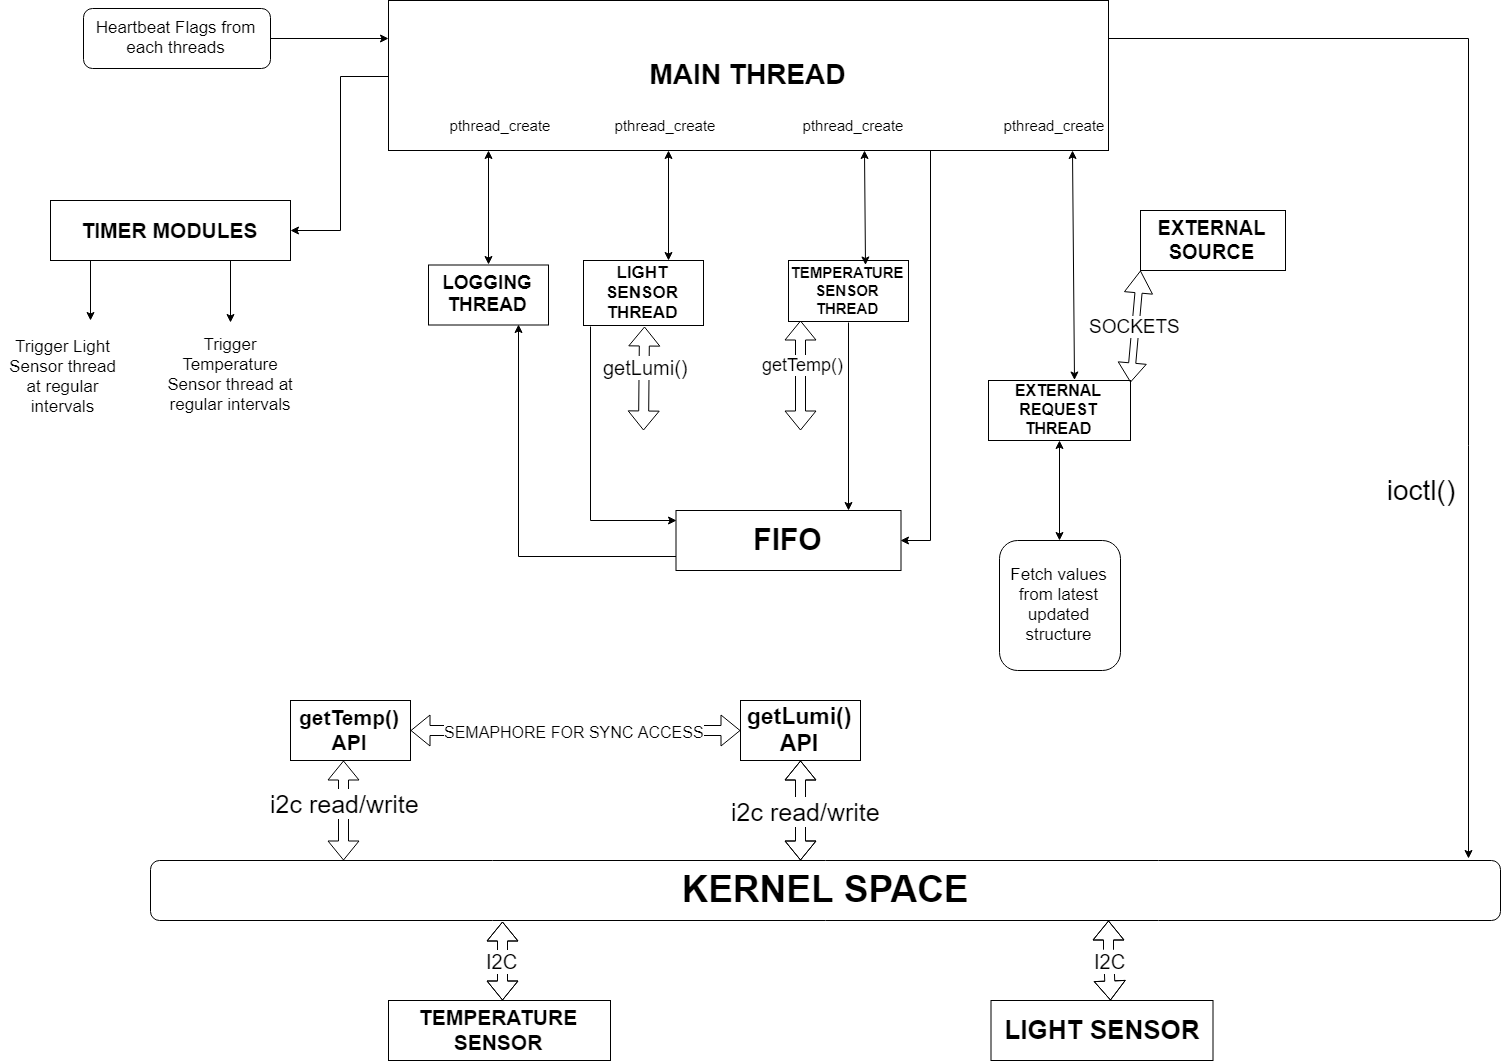

The diagram above was exported from draw.io. Its source (the exported page's mxGraphModel, read from the mxfile embedded in the PNG):
<mxGraphModel dx="2020" dy="1066" grid="1" gridSize="10" guides="1" tooltips="1" connect="1" arrows="1" fold="1" page="1" pageScale="1" pageWidth="850" pageHeight="1100" math="0" shadow="0">
  <root>
    <mxCell id="0" />
    <mxCell id="1" parent="0" />
    <mxCell id="jywIjg5ao8TXoz7_xkAe-122" style="edgeStyle=orthogonalEdgeStyle;rounded=0;orthogonalLoop=1;jettySize=auto;html=1;entryX=1;entryY=0.5;entryDx=0;entryDy=0;" parent="1" source="jywIjg5ao8TXoz7_xkAe-2" target="jywIjg5ao8TXoz7_xkAe-117" edge="1">
      <mxGeometry relative="1" as="geometry" />
    </mxCell>
    <mxCell id="jywIjg5ao8TXoz7_xkAe-144" style="edgeStyle=orthogonalEdgeStyle;rounded=0;orthogonalLoop=1;jettySize=auto;html=1;exitX=1;exitY=0.25;exitDx=0;exitDy=0;entryX=0.977;entryY=-0.05;entryDx=0;entryDy=0;entryPerimeter=0;" parent="1" source="jywIjg5ao8TXoz7_xkAe-2" target="jywIjg5ao8TXoz7_xkAe-38" edge="1">
      <mxGeometry relative="1" as="geometry" />
    </mxCell>
    <mxCell id="oMUZ4mXFh0geX07osctl-1" style="edgeStyle=orthogonalEdgeStyle;rounded=0;orthogonalLoop=1;jettySize=auto;html=1;exitX=0.75;exitY=1;exitDx=0;exitDy=0;entryX=1;entryY=0.5;entryDx=0;entryDy=0;" edge="1" parent="1" source="jywIjg5ao8TXoz7_xkAe-2" target="jywIjg5ao8TXoz7_xkAe-11">
      <mxGeometry relative="1" as="geometry">
        <Array as="points">
          <mxPoint x="959" y="560" />
        </Array>
      </mxGeometry>
    </mxCell>
    <mxCell id="jywIjg5ao8TXoz7_xkAe-2" value="&lt;font style=&quot;font-size: 28px&quot;&gt;&lt;b&gt;MAIN THREAD&lt;/b&gt;&lt;/font&gt;" style="rounded=0;whiteSpace=wrap;html=1;" parent="1" vertex="1">
      <mxGeometry x="418" y="20" width="720" height="150" as="geometry" />
    </mxCell>
    <mxCell id="jywIjg5ao8TXoz7_xkAe-4" value="&lt;font style=&quot;font-size: 19px&quot;&gt;&lt;b&gt;LOGGING THREAD&lt;/b&gt;&lt;/font&gt;&lt;br&gt;" style="rounded=0;whiteSpace=wrap;html=1;" parent="1" vertex="1">
      <mxGeometry x="458" y="284.5" width="120" height="60" as="geometry" />
    </mxCell>
    <mxCell id="jywIjg5ao8TXoz7_xkAe-134" style="edgeStyle=orthogonalEdgeStyle;rounded=0;orthogonalLoop=1;jettySize=auto;html=1;entryX=0;entryY=0.167;entryDx=0;entryDy=0;entryPerimeter=0;" parent="1" target="jywIjg5ao8TXoz7_xkAe-11" edge="1">
      <mxGeometry relative="1" as="geometry">
        <mxPoint x="620" y="345" as="sourcePoint" />
        <Array as="points">
          <mxPoint x="620" y="345" />
          <mxPoint x="620" y="540" />
        </Array>
      </mxGeometry>
    </mxCell>
    <mxCell id="jywIjg5ao8TXoz7_xkAe-5" value="&lt;font style=&quot;font-size: 17px&quot;&gt;&lt;b&gt;LIGHT SENSOR THREAD&lt;/b&gt;&lt;/font&gt;&lt;br&gt;" style="rounded=0;whiteSpace=wrap;html=1;" parent="1" vertex="1">
      <mxGeometry x="613" y="280" width="120" height="65" as="geometry" />
    </mxCell>
    <mxCell id="jywIjg5ao8TXoz7_xkAe-135" style="edgeStyle=orthogonalEdgeStyle;rounded=0;orthogonalLoop=1;jettySize=auto;html=1;exitX=0.5;exitY=1;exitDx=0;exitDy=0;" parent="1" source="jywIjg5ao8TXoz7_xkAe-6" edge="1">
      <mxGeometry relative="1" as="geometry">
        <mxPoint x="878" y="530" as="targetPoint" />
        <Array as="points">
          <mxPoint x="878" y="530" />
        </Array>
      </mxGeometry>
    </mxCell>
    <mxCell id="jywIjg5ao8TXoz7_xkAe-6" value="&lt;font style=&quot;font-size: 15px&quot;&gt;&lt;b&gt;TEMPERATURE SENSOR THREAD&lt;/b&gt;&lt;/font&gt;&lt;br&gt;" style="rounded=0;whiteSpace=wrap;html=1;" parent="1" vertex="1">
      <mxGeometry x="818" y="280" width="120" height="61" as="geometry" />
    </mxCell>
    <mxCell id="jywIjg5ao8TXoz7_xkAe-7" value="&lt;font style=&quot;font-size: 16px&quot;&gt;&lt;b&gt;EXTERNAL REQUEST THREAD&lt;/b&gt;&lt;/font&gt;&lt;br&gt;" style="rounded=0;whiteSpace=wrap;html=1;" parent="1" vertex="1">
      <mxGeometry x="1018" y="400" width="142" height="60" as="geometry" />
    </mxCell>
    <mxCell id="jywIjg5ao8TXoz7_xkAe-136" style="edgeStyle=orthogonalEdgeStyle;rounded=0;orthogonalLoop=1;jettySize=auto;html=1;exitX=0;exitY=0.75;exitDx=0;exitDy=0;entryX=0.75;entryY=1;entryDx=0;entryDy=0;" parent="1" source="jywIjg5ao8TXoz7_xkAe-11" target="jywIjg5ao8TXoz7_xkAe-4" edge="1">
      <mxGeometry relative="1" as="geometry" />
    </mxCell>
    <mxCell id="jywIjg5ao8TXoz7_xkAe-11" value="&lt;font style=&quot;font-size: 30px&quot;&gt;&lt;b&gt;FIFO&lt;/b&gt;&lt;/font&gt;&lt;br&gt;" style="rounded=0;whiteSpace=wrap;html=1;" parent="1" vertex="1">
      <mxGeometry x="705.5" y="530" width="225" height="60" as="geometry" />
    </mxCell>
    <mxCell id="jywIjg5ao8TXoz7_xkAe-14" value="&lt;font style=&quot;font-size: 20px&quot;&gt;&lt;b&gt;EXTERNAL SOURCE&lt;/b&gt;&lt;/font&gt;" style="rounded=0;whiteSpace=wrap;html=1;" parent="1" vertex="1">
      <mxGeometry x="1170" y="230" width="145" height="60" as="geometry" />
    </mxCell>
    <mxCell id="jywIjg5ao8TXoz7_xkAe-15" value="&lt;font style=&quot;font-size: 19px&quot;&gt;SOCKETS&lt;/font&gt;&lt;br&gt;" style="shape=flexArrow;endArrow=classic;startArrow=classic;html=1;width=7.142857142857143;endSize=7.000000000000001;exitX=1.006;exitY=0.029;exitDx=0;exitDy=0;exitPerimeter=0;entryX=0.005;entryY=1.001;entryDx=0;entryDy=0;entryPerimeter=0;" parent="1" source="jywIjg5ao8TXoz7_xkAe-7" target="jywIjg5ao8TXoz7_xkAe-14" edge="1">
      <mxGeometry width="50" height="50" relative="1" as="geometry">
        <mxPoint x="1138" y="409.5" as="sourcePoint" />
        <mxPoint x="1210" y="340.5" as="targetPoint" />
      </mxGeometry>
    </mxCell>
    <mxCell id="jywIjg5ao8TXoz7_xkAe-23" value="" style="endArrow=classic;startArrow=classic;html=1;exitX=0.5;exitY=0;exitDx=0;exitDy=0;entryX=0.138;entryY=1;entryDx=0;entryDy=0;entryPerimeter=0;" parent="1" source="jywIjg5ao8TXoz7_xkAe-4" target="jywIjg5ao8TXoz7_xkAe-2" edge="1">
      <mxGeometry width="50" height="50" relative="1" as="geometry">
        <mxPoint x="519.5714285714287" y="399.6428571428572" as="sourcePoint" />
        <mxPoint x="517" y="190" as="targetPoint" />
      </mxGeometry>
    </mxCell>
    <mxCell id="jywIjg5ao8TXoz7_xkAe-24" value="&lt;font style=&quot;font-size: 15px&quot;&gt;pthread_create&lt;/font&gt;&lt;br&gt;" style="text;html=1;strokeColor=none;fillColor=none;align=center;verticalAlign=middle;whiteSpace=wrap;rounded=0;" parent="1" vertex="1">
      <mxGeometry x="481" y="120" width="96" height="50" as="geometry" />
    </mxCell>
    <mxCell id="jywIjg5ao8TXoz7_xkAe-32" value="" style="shape=flexArrow;endArrow=classic;startArrow=classic;html=1;" parent="1" edge="1">
      <mxGeometry width="50" height="50" relative="1" as="geometry">
        <mxPoint x="830" y="450" as="sourcePoint" />
        <mxPoint x="830" y="340" as="targetPoint" />
        <Array as="points" />
      </mxGeometry>
    </mxCell>
    <mxCell id="jywIjg5ao8TXoz7_xkAe-33" value="&lt;font style=&quot;font-size: 18px&quot;&gt;getTemp()&lt;/font&gt;&lt;br&gt;" style="text;html=1;resizable=0;points=[];align=center;verticalAlign=middle;labelBackgroundColor=#ffffff;" parent="jywIjg5ao8TXoz7_xkAe-32" vertex="1" connectable="0">
      <mxGeometry x="0.212" y="-1" relative="1" as="geometry">
        <mxPoint as="offset" />
      </mxGeometry>
    </mxCell>
    <mxCell id="jywIjg5ao8TXoz7_xkAe-34" value="&lt;font style=&quot;font-size: 21px&quot;&gt;&lt;b&gt;getTemp() API&lt;/b&gt;&lt;/font&gt;" style="rounded=0;whiteSpace=wrap;html=1;" parent="1" vertex="1">
      <mxGeometry x="320" y="720" width="120" height="60" as="geometry" />
    </mxCell>
    <mxCell id="jywIjg5ao8TXoz7_xkAe-35" value="" style="shape=flexArrow;endArrow=classic;startArrow=classic;html=1;" parent="1" edge="1">
      <mxGeometry width="50" height="50" relative="1" as="geometry">
        <mxPoint x="373" y="880" as="sourcePoint" />
        <mxPoint x="373" y="780" as="targetPoint" />
      </mxGeometry>
    </mxCell>
    <mxCell id="jywIjg5ao8TXoz7_xkAe-36" value="&lt;font style=&quot;font-size: 25px&quot;&gt;i2c read/write&lt;/font&gt;&lt;br&gt;" style="text;html=1;resizable=0;points=[];align=center;verticalAlign=middle;labelBackgroundColor=#ffffff;" parent="jywIjg5ao8TXoz7_xkAe-35" vertex="1" connectable="0">
      <mxGeometry x="0.164" relative="1" as="geometry">
        <mxPoint as="offset" />
      </mxGeometry>
    </mxCell>
    <mxCell id="jywIjg5ao8TXoz7_xkAe-38" value="&lt;font style=&quot;font-size: 37px&quot;&gt;&lt;b&gt;KERNEL SPACE&lt;/b&gt;&lt;/font&gt;&lt;br&gt;" style="rounded=1;whiteSpace=wrap;html=1;" parent="1" vertex="1">
      <mxGeometry x="180" y="880" width="1350" height="60" as="geometry" />
    </mxCell>
    <mxCell id="jywIjg5ao8TXoz7_xkAe-45" value="" style="shape=flexArrow;endArrow=classic;startArrow=classic;html=1;entryX=0.5;entryY=1;entryDx=0;entryDy=0;" parent="1" target="jywIjg5ao8TXoz7_xkAe-5" edge="1">
      <mxGeometry width="50" height="50" relative="1" as="geometry">
        <mxPoint x="673" y="450" as="sourcePoint" />
        <mxPoint x="758" y="469.5" as="targetPoint" />
        <Array as="points" />
      </mxGeometry>
    </mxCell>
    <mxCell id="jywIjg5ao8TXoz7_xkAe-46" value="&lt;font style=&quot;font-size: 20px&quot;&gt;getLumi()&lt;/font&gt;&lt;br&gt;" style="text;html=1;resizable=0;points=[];align=center;verticalAlign=middle;labelBackgroundColor=#ffffff;" parent="jywIjg5ao8TXoz7_xkAe-45" vertex="1" connectable="0">
      <mxGeometry x="0.212" y="-1" relative="1" as="geometry">
        <mxPoint as="offset" />
      </mxGeometry>
    </mxCell>
    <mxCell id="jywIjg5ao8TXoz7_xkAe-47" value="" style="shape=flexArrow;endArrow=classic;startArrow=classic;html=1;" parent="1" target="jywIjg5ao8TXoz7_xkAe-44" edge="1">
      <mxGeometry width="50" height="50" relative="1" as="geometry">
        <mxPoint x="830" y="880" as="sourcePoint" />
        <mxPoint x="830" y="850" as="targetPoint" />
        <Array as="points">
          <mxPoint x="830" y="820" />
        </Array>
      </mxGeometry>
    </mxCell>
    <mxCell id="k-efb7uWszPXlQaKypOV-1" value="&lt;span&gt;&lt;font style=&quot;font-size: 25px&quot;&gt;i2c read/write&lt;/font&gt;&lt;/span&gt;" style="text;html=1;resizable=0;points=[];align=center;verticalAlign=middle;labelBackgroundColor=#ffffff;" parent="jywIjg5ao8TXoz7_xkAe-47" vertex="1" connectable="0">
      <mxGeometry x="0.2" y="-11" relative="1" as="geometry">
        <mxPoint x="-7" y="10" as="offset" />
      </mxGeometry>
    </mxCell>
    <mxCell id="jywIjg5ao8TXoz7_xkAe-44" value="&lt;font style=&quot;font-size: 23px&quot;&gt;&lt;b&gt;getLumi() API&lt;/b&gt;&lt;/font&gt;" style="rounded=0;whiteSpace=wrap;html=1;" parent="1" vertex="1">
      <mxGeometry x="770" y="720" width="120" height="60" as="geometry" />
    </mxCell>
    <mxCell id="jywIjg5ao8TXoz7_xkAe-99" value="" style="endArrow=classic;startArrow=classic;html=1;entryX=0.389;entryY=1;entryDx=0;entryDy=0;entryPerimeter=0;" parent="1" target="jywIjg5ao8TXoz7_xkAe-2" edge="1">
      <mxGeometry width="50" height="50" relative="1" as="geometry">
        <mxPoint x="698" y="280" as="sourcePoint" />
        <mxPoint x="698" y="281.5" as="targetPoint" />
      </mxGeometry>
    </mxCell>
    <mxCell id="jywIjg5ao8TXoz7_xkAe-100" value="" style="endArrow=classic;startArrow=classic;html=1;exitX=0.5;exitY=0;exitDx=0;exitDy=0;" parent="1" edge="1">
      <mxGeometry width="50" height="50" relative="1" as="geometry">
        <mxPoint x="895" y="284.5" as="sourcePoint" />
        <mxPoint x="894" y="170" as="targetPoint" />
      </mxGeometry>
    </mxCell>
    <mxCell id="jywIjg5ao8TXoz7_xkAe-101" value="" style="endArrow=classic;startArrow=classic;html=1;exitX=0.5;exitY=0;exitDx=0;exitDy=0;entryX=0.951;entryY=1;entryDx=0;entryDy=0;entryPerimeter=0;" parent="1" target="jywIjg5ao8TXoz7_xkAe-2" edge="1">
      <mxGeometry width="50" height="50" relative="1" as="geometry">
        <mxPoint x="1104" y="399.5" as="sourcePoint" />
        <mxPoint x="1103" y="281.5" as="targetPoint" />
      </mxGeometry>
    </mxCell>
    <mxCell id="jywIjg5ao8TXoz7_xkAe-120" style="edgeStyle=orthogonalEdgeStyle;rounded=0;orthogonalLoop=1;jettySize=auto;html=1;exitX=0.25;exitY=1;exitDx=0;exitDy=0;" parent="1" source="jywIjg5ao8TXoz7_xkAe-117" edge="1">
      <mxGeometry relative="1" as="geometry">
        <mxPoint x="120" y="340" as="targetPoint" />
        <Array as="points">
          <mxPoint x="120" y="280" />
          <mxPoint x="120" y="340" />
        </Array>
      </mxGeometry>
    </mxCell>
    <mxCell id="oMUZ4mXFh0geX07osctl-4" style="edgeStyle=orthogonalEdgeStyle;rounded=0;orthogonalLoop=1;jettySize=auto;html=1;exitX=0.75;exitY=1;exitDx=0;exitDy=0;entryX=0.5;entryY=0;entryDx=0;entryDy=0;" edge="1" parent="1" source="jywIjg5ao8TXoz7_xkAe-117" target="jywIjg5ao8TXoz7_xkAe-119">
      <mxGeometry relative="1" as="geometry" />
    </mxCell>
    <mxCell id="jywIjg5ao8TXoz7_xkAe-117" value="&lt;font style=&quot;font-size: 21px&quot;&gt;&lt;b&gt;TIMER MODULES&lt;/b&gt;&lt;/font&gt;&lt;br&gt;" style="rounded=0;whiteSpace=wrap;html=1;" parent="1" vertex="1">
      <mxGeometry x="80" y="220" width="240" height="60" as="geometry" />
    </mxCell>
    <mxCell id="jywIjg5ao8TXoz7_xkAe-118" value="&lt;font style=&quot;font-size: 17px&quot;&gt;Trigger Light Sensor thread at regular intervals&lt;/font&gt;&lt;br&gt;" style="text;html=1;strokeColor=none;fillColor=none;align=center;verticalAlign=middle;whiteSpace=wrap;rounded=0;" parent="1" vertex="1">
      <mxGeometry x="30" y="340" width="125" height="111" as="geometry" />
    </mxCell>
    <mxCell id="jywIjg5ao8TXoz7_xkAe-119" value="&lt;span&gt;&lt;font style=&quot;font-size: 17px&quot;&gt;Trigger Temperature Sensor thread at regular intervals&lt;/font&gt;&lt;/span&gt;&lt;br&gt;" style="text;html=1;strokeColor=none;fillColor=none;align=center;verticalAlign=middle;whiteSpace=wrap;rounded=0;" parent="1" vertex="1">
      <mxGeometry x="195" y="341" width="130" height="106" as="geometry" />
    </mxCell>
    <mxCell id="jywIjg5ao8TXoz7_xkAe-145" value="&lt;font style=&quot;font-size: 28px&quot;&gt;ioctl()&lt;/font&gt;" style="text;html=1;strokeColor=none;fillColor=none;align=center;verticalAlign=middle;whiteSpace=wrap;rounded=0;" parent="1" vertex="1">
      <mxGeometry x="1430" y="500" width="40" height="20" as="geometry" />
    </mxCell>
    <mxCell id="jywIjg5ao8TXoz7_xkAe-146" value="&lt;font style=&quot;font-size: 21px&quot;&gt;&lt;b&gt;TEMPERATURE SENSOR&lt;/b&gt;&lt;/font&gt;" style="rounded=0;whiteSpace=wrap;html=1;" parent="1" vertex="1">
      <mxGeometry x="418" y="1020" width="222" height="60" as="geometry" />
    </mxCell>
    <mxCell id="jywIjg5ao8TXoz7_xkAe-147" value="&lt;font style=&quot;font-size: 26px&quot;&gt;&lt;b&gt;LIGHT SENSOR&lt;/b&gt;&lt;/font&gt;" style="rounded=0;whiteSpace=wrap;html=1;" parent="1" vertex="1">
      <mxGeometry x="1020.5" y="1020" width="222" height="60" as="geometry" />
    </mxCell>
    <mxCell id="jywIjg5ao8TXoz7_xkAe-148" value="" style="shape=flexArrow;endArrow=classic;startArrow=classic;html=1;exitX=0.516;exitY=-0.01;exitDx=0;exitDy=0;exitPerimeter=0;" parent="1" source="jywIjg5ao8TXoz7_xkAe-146" edge="1">
      <mxGeometry width="50" height="50" relative="1" as="geometry">
        <mxPoint x="510" y="1000" as="sourcePoint" />
        <mxPoint x="532" y="941" as="targetPoint" />
        <Array as="points">
          <mxPoint x="532" y="970" />
        </Array>
      </mxGeometry>
    </mxCell>
    <mxCell id="jywIjg5ao8TXoz7_xkAe-150" value="&lt;font style=&quot;font-size: 20px&quot;&gt;I2C&lt;/font&gt;&lt;br&gt;" style="text;html=1;resizable=0;points=[];align=center;verticalAlign=middle;labelBackgroundColor=#ffffff;" parent="jywIjg5ao8TXoz7_xkAe-148" vertex="1" connectable="0">
      <mxGeometry x="0.1521" y="-1" relative="1" as="geometry">
        <mxPoint x="-3" y="5.5" as="offset" />
      </mxGeometry>
    </mxCell>
    <mxCell id="jywIjg5ao8TXoz7_xkAe-151" value="" style="shape=flexArrow;endArrow=classic;startArrow=classic;html=1;exitX=0.535;exitY=-0.014;exitDx=0;exitDy=0;exitPerimeter=0;" parent="1" source="jywIjg5ao8TXoz7_xkAe-147" edge="1">
      <mxGeometry width="50" height="50" relative="1" as="geometry">
        <mxPoint x="1138.4285714285713" y="998.5714285714287" as="sourcePoint" />
        <mxPoint x="1138" y="940" as="targetPoint" />
        <Array as="points">
          <mxPoint x="1138" y="969" />
        </Array>
      </mxGeometry>
    </mxCell>
    <mxCell id="jywIjg5ao8TXoz7_xkAe-152" value="&lt;font style=&quot;font-size: 20px&quot;&gt;I2C&lt;/font&gt;&lt;br&gt;" style="text;html=1;resizable=0;points=[];align=center;verticalAlign=middle;labelBackgroundColor=#ffffff;" parent="jywIjg5ao8TXoz7_xkAe-151" vertex="1" connectable="0">
      <mxGeometry x="0.1521" y="-1" relative="1" as="geometry">
        <mxPoint x="-1" y="6.5" as="offset" />
      </mxGeometry>
    </mxCell>
    <mxCell id="jywIjg5ao8TXoz7_xkAe-162" value="&lt;font style=&quot;font-size: 15px&quot;&gt;pthread_create&lt;/font&gt;&lt;br&gt;" style="text;html=1;strokeColor=none;fillColor=none;align=center;verticalAlign=middle;whiteSpace=wrap;rounded=0;" parent="1" vertex="1">
      <mxGeometry x="646" y="120" width="96" height="50" as="geometry" />
    </mxCell>
    <mxCell id="jywIjg5ao8TXoz7_xkAe-163" value="&lt;font style=&quot;font-size: 15px&quot;&gt;pthread_create&lt;/font&gt;&lt;br&gt;" style="text;html=1;strokeColor=none;fillColor=none;align=center;verticalAlign=middle;whiteSpace=wrap;rounded=0;" parent="1" vertex="1">
      <mxGeometry x="834" y="120" width="96" height="50" as="geometry" />
    </mxCell>
    <mxCell id="jywIjg5ao8TXoz7_xkAe-164" value="&lt;font style=&quot;font-size: 15px&quot;&gt;pthread_create&lt;/font&gt;&lt;br&gt;" style="text;html=1;strokeColor=none;fillColor=none;align=center;verticalAlign=middle;whiteSpace=wrap;rounded=0;" parent="1" vertex="1">
      <mxGeometry x="1035.5" y="120" width="96" height="50" as="geometry" />
    </mxCell>
    <mxCell id="jywIjg5ao8TXoz7_xkAe-167" value="" style="shape=flexArrow;endArrow=classic;startArrow=classic;html=1;exitX=1;exitY=0.5;exitDx=0;exitDy=0;entryX=0;entryY=0.5;entryDx=0;entryDy=0;" parent="1" source="jywIjg5ao8TXoz7_xkAe-34" target="jywIjg5ao8TXoz7_xkAe-44" edge="1">
      <mxGeometry width="50" height="50" relative="1" as="geometry">
        <mxPoint x="550" y="790" as="sourcePoint" />
        <mxPoint x="600" y="740" as="targetPoint" />
      </mxGeometry>
    </mxCell>
    <mxCell id="jywIjg5ao8TXoz7_xkAe-168" value="&lt;font style=&quot;font-size: 16px&quot;&gt;SEMAPHORE FOR SYNC ACCESS&lt;/font&gt;" style="text;html=1;resizable=0;points=[];align=center;verticalAlign=middle;labelBackgroundColor=#ffffff;" parent="jywIjg5ao8TXoz7_xkAe-167" vertex="1" connectable="0">
      <mxGeometry x="-0.1376" relative="1" as="geometry">
        <mxPoint x="20.5" as="offset" />
      </mxGeometry>
    </mxCell>
    <mxCell id="oMUZ4mXFh0geX07osctl-3" style="edgeStyle=orthogonalEdgeStyle;rounded=0;orthogonalLoop=1;jettySize=auto;html=1;entryX=0;entryY=0.25;entryDx=0;entryDy=0;" edge="1" parent="1" source="oMUZ4mXFh0geX07osctl-2" target="jywIjg5ao8TXoz7_xkAe-2">
      <mxGeometry relative="1" as="geometry" />
    </mxCell>
    <mxCell id="oMUZ4mXFh0geX07osctl-2" value="&lt;font style=&quot;font-size: 17px&quot;&gt;Heartbeat Flags from each threads&lt;/font&gt;" style="rounded=1;whiteSpace=wrap;html=1;" vertex="1" parent="1">
      <mxGeometry x="113" y="28" width="187" height="60" as="geometry" />
    </mxCell>
    <mxCell id="oMUZ4mXFh0geX07osctl-5" value="&lt;font style=&quot;font-size: 17px&quot;&gt;Fetch values from latest updated structure&lt;/font&gt;" style="rounded=1;whiteSpace=wrap;html=1;" vertex="1" parent="1">
      <mxGeometry x="1029" y="560" width="121" height="130" as="geometry" />
    </mxCell>
    <mxCell id="oMUZ4mXFh0geX07osctl-8" value="" style="endArrow=classic;startArrow=classic;html=1;" edge="1" parent="1" target="jywIjg5ao8TXoz7_xkAe-7">
      <mxGeometry width="50" height="50" relative="1" as="geometry">
        <mxPoint x="1089" y="560" as="sourcePoint" />
        <mxPoint x="1110" y="480" as="targetPoint" />
      </mxGeometry>
    </mxCell>
  </root>
</mxGraphModel>